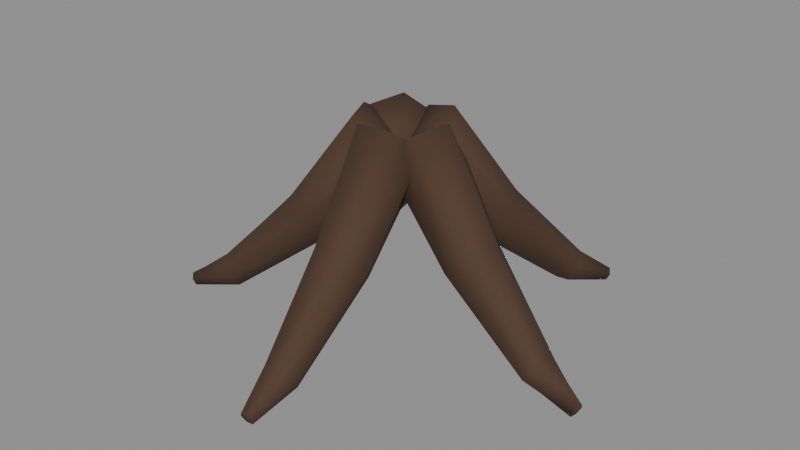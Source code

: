 # Source: prop_root.blend  (saved by Blender 5.2.45; exported with 4.5.12 LTS)
import bpy
from mathutils import Matrix  # noqa: F401  (used for matrix-valued properties, if any)

bpy.ops.wm.read_factory_settings(use_empty=True)
scene = bpy.context.scene
scene.name = 'Scene'

# ---- materials (node trees are filled in below, after node groups)
mat_root = bpy.data.materials.new('root')

# ---- material node trees
mat_root.use_nodes = True; mat_root.node_tree.nodes.clear()
_N = mat_root.node_tree.nodes; _L = mat_root.node_tree.links
n0 = _N.new('ShaderNodeBsdfPrincipled'); n0.name = 'Principled BSDF'; n0.location = (-200, 100)
n0.inputs[0].default_value = (0.06848, 0.03434, 0.01764, 1.0)
n0.inputs[2].default_value = 0.85
n0.inputs[10].default_value = 0.005
n1 = _N.new('ShaderNodeOutputMaterial'); n1.name = 'Material Output'; n1.location = (200, 100)
_L.new(n0.outputs[0], n1.inputs[0])
n1.is_active_output = True

# ---- meshes
me_root = bpy.data.meshes.new('root')
me_root.from_pydata([(0.1281, -0.0001637, 0.5612), (0.08873, -0.08995, 0.5414), (0.01002, -0.09767, 0.4802), (-0.02933, -0.01561, 0.4388), (0.01002, 0.07417, 0.4586), (0.08873, 0.0819, 0.5198), (0.3054, -0.03129, 0.304), (0.2761, -0.1039, 0.2873), (0.2176, -0.112, 0.2333), (0.1884, -0.04756, 0.196), (0.2176, 0.02501, 0.2127), (0.2761, 0.03315, 0.2667), (0.5038, -0.06704, 0.08923), (0.4889, -0.1137, 0.07895), (0.4591, -0.1223, 0.03972), (0.4442, -0.08436, 0.01077), (0.4591, -0.03775, 0.02105), (0.4889, -0.02909, 0.06028), (0.5952, -0.07484, -0.001132), (0.6006, -0.08473, 0.01539), (0.5979, -0.1045, 0.01652), (0.5898, -0.1144, 0.001132), (0.5844, -0.1045, -0.01539), (0.5871, -0.08473, -0.01652), (0.04937, -0.007886, 0.5), (0.5925, -0.09463, 0.0)], [], [(0, 1, 7, 6), (1, 2, 8, 7), (2, 3, 9, 8), (3, 4, 10, 9), (4, 5, 11, 10), (5, 0, 6, 11), (6, 7, 13, 12), (7, 8, 14, 13), (8, 9, 15, 14), (9, 10, 16, 15), (10, 11, 17, 16), (11, 6, 12, 17), (12, 13, 19, 18), (13, 14, 20, 19), (14, 15, 21, 20), (15, 16, 22, 21), (16, 17, 23, 22), (17, 12, 18, 23), (24, 1, 0), (24, 2, 1), (24, 3, 2), (24, 4, 3), (24, 5, 4), (24, 0, 5), (18, 19, 25), (19, 20, 25), (20, 21, 25), (21, 22, 25), (22, 23, 25), (23, 18, 25)])
me_root.polygons.foreach_set('use_smooth', [True] * 30)
me_root.materials.append(mat_root)
me_root.update()
me_root_001 = bpy.data.meshes.new('root.001')
me_root_001.from_pydata([(0.1207, 0.02412, 0.5271), (0.07347, -0.03824, 0.4648), (-0.02101, -0.01979, 0.4377), (-0.06825, 0.06102, 0.4729), (-0.02101, 0.1234, 0.5352), (0.07347, 0.1049, 0.5623), (0.2057, 0.1945, 0.2725), (0.1684, 0.1499, 0.2175), (0.09387, 0.1682, 0.195), (0.05659, 0.2311, 0.2275), (0.09387, 0.2757, 0.2825), (0.1684, 0.2574, 0.305), (0.297, 0.3923, 0.06372), (0.2744, 0.3726, 0.02369), (0.2292, 0.389, 0.009968), (0.2066, 0.425, 0.03628), (0.2292, 0.4447, 0.07631), (0.2744, 0.4283, 0.09003), (0.3323, 0.5021, 0.004258), (0.3235, 0.4988, -0.01343), (0.306, 0.5075, -0.01769), (0.2973, 0.5195, -0.004258), (0.306, 0.5228, 0.01343), (0.3235, 0.5141, 0.01769), (0.02623, 0.04257, 0.5), (0.3148, 0.5108, 0.0)], [], [(0, 1, 7, 6), (1, 2, 8, 7), (2, 3, 9, 8), (3, 4, 10, 9), (4, 5, 11, 10), (5, 0, 6, 11), (6, 7, 13, 12), (7, 8, 14, 13), (8, 9, 15, 14), (9, 10, 16, 15), (10, 11, 17, 16), (11, 6, 12, 17), (12, 13, 19, 18), (13, 14, 20, 19), (14, 15, 21, 20), (15, 16, 22, 21), (16, 17, 23, 22), (17, 12, 18, 23), (24, 1, 0), (24, 2, 1), (24, 3, 2), (24, 4, 3), (24, 5, 4), (24, 0, 5), (18, 19, 25), (19, 20, 25), (20, 21, 25), (21, 22, 25), (22, 23, 25), (23, 18, 25)])
me_root_001.polygons.foreach_set('use_smooth', [True] * 30)
me_root_001.materials.append(mat_root)
me_root_001.update()
me_root_002 = bpy.data.meshes.new('root.002')
me_root_002.from_pydata([(0.0491, 0.05372, 0.4571), (0.005281, -0.03437, 0.4392), (-0.08236, -0.05624, 0.4821), (-0.1262, 0.009988, 0.5429), (-0.08236, 0.09808, 0.5608), (0.005281, 0.1199, 0.5179), (-0.125, 0.1814, 0.2136), (-0.1588, 0.1112, 0.1958), (-0.2266, 0.08901, 0.2322), (-0.2604, 0.1371, 0.2864), (-0.2266, 0.2074, 0.3042), (-0.1588, 0.2295, 0.2678), (-0.331, 0.3267, 0.02659), (-0.3505, 0.2839, 0.009476), (-0.3895, 0.263, 0.03288), (-0.4089, 0.2849, 0.07341), (-0.3895, 0.3277, 0.09052), (-0.3505, 0.3485, 0.06712), (-0.4484, 0.3941, -0.007789), (-0.4555, 0.3787, -0.01839), (-0.4695, 0.3668, -0.0106), (-0.4765, 0.3703, 0.007789), (-0.4695, 0.3858, 0.01839), (-0.4555, 0.3977, 0.0106), (-0.03854, 0.03185, 0.5), (-0.4625, 0.3822, 3.104e-10)], [], [(0, 1, 7, 6), (1, 2, 8, 7), (2, 3, 9, 8), (3, 4, 10, 9), (4, 5, 11, 10), (5, 0, 6, 11), (6, 7, 13, 12), (7, 8, 14, 13), (8, 9, 15, 14), (9, 10, 16, 15), (10, 11, 17, 16), (11, 6, 12, 17), (12, 13, 19, 18), (13, 14, 20, 19), (14, 15, 21, 20), (15, 16, 22, 21), (16, 17, 23, 22), (17, 12, 18, 23), (24, 1, 0), (24, 2, 1), (24, 3, 2), (24, 4, 3), (24, 5, 4), (24, 0, 5), (18, 19, 25), (19, 20, 25), (20, 21, 25), (21, 22, 25), (22, 23, 25), (23, 18, 25)])
me_root_002.polygons.foreach_set('use_smooth', [True] * 30)
me_root_002.materials.append(mat_root)
me_root_002.update()
me_root_003 = bpy.data.meshes.new('root.003')
me_root_003.from_pydata([(0.03653, -0.03817, 0.4458), (-0.004548, -0.1116, 0.4998), (-0.08671, -0.09389, 0.554), (-0.1278, -0.002722, 0.5542), (-0.08671, 0.07073, 0.5002), (-0.004548, 0.053, 0.446), (-0.166, -0.1206, 0.203), (-0.1971, -0.1759, 0.2517), (-0.2592, -0.1576, 0.2987), (-0.2902, -0.08388, 0.297), (-0.2592, -0.02853, 0.2483), (-0.1971, -0.04689, 0.2013), (-0.4045, -0.2147, 0.01778), (-0.4213, -0.2431, 0.0554), (-0.4548, -0.2246, 0.08763), (-0.4715, -0.1778, 0.08222), (-0.4548, -0.1495, 0.0446), (-0.4213, -0.1679, 0.01237), (-0.5368, -0.2572, -0.01202), (-0.5421, -0.2636, 0.006121), (-0.5529, -0.2518, 0.01814), (-0.5583, -0.2336, 0.01202), (-0.5529, -0.2271, -0.006121), (-0.5421, -0.2389, -0.01814), (-0.04563, -0.02045, 0.5), (-0.5475, -0.2454, 0.0)], [], [(0, 1, 7, 6), (1, 2, 8, 7), (2, 3, 9, 8), (3, 4, 10, 9), (4, 5, 11, 10), (5, 0, 6, 11), (6, 7, 13, 12), (7, 8, 14, 13), (8, 9, 15, 14), (9, 10, 16, 15), (10, 11, 17, 16), (11, 6, 12, 17), (12, 13, 19, 18), (13, 14, 20, 19), (14, 15, 21, 20), (15, 16, 22, 21), (16, 17, 23, 22), (17, 12, 18, 23), (24, 1, 0), (24, 2, 1), (24, 3, 2), (24, 4, 3), (24, 5, 4), (24, 0, 5), (18, 19, 25), (19, 20, 25), (20, 21, 25), (21, 22, 25), (22, 23, 25), (23, 18, 25)])
me_root_003.polygons.foreach_set('use_smooth', [True] * 30)
me_root_003.materials.append(mat_root)
me_root_003.update()
me_root_004 = bpy.data.meshes.new('root.004')
me_root_004.from_pydata([(0.1026, -0.04782, 0.5026), (0.05267, -0.1165, 0.5554), (-0.04727, -0.1186, 0.5527), (-0.09724, -0.05203, 0.4974), (-0.04727, 0.01668, 0.4446), (0.05267, 0.01879, 0.4473), (0.09345, -0.2476, 0.2522), (0.05348, -0.2987, 0.2989), (-0.02646, -0.3008, 0.2967), (-0.06643, -0.2517, 0.2478), (-0.02646, -0.2005, 0.2011), (0.05348, -0.1985, 0.2033), (0.07589, -0.4775, 0.05128), (0.05092, -0.5036, 0.08586), (0.0009643, -0.5054, 0.08458), (-0.02401, -0.4811, 0.04872), (0.0009643, -0.455, 0.01414), (0.05092, -0.4532, 0.01542), (0.0524, -0.5982, 0.0003842), (0.04241, -0.6053, 0.01618), (0.02244, -0.6063, 0.01579), (0.01245, -0.6, -0.0003842), (0.02244, -0.5929, -0.01618), (0.04241, -0.592, -0.01579), (0.002702, -0.04993, 0.5), (0.03243, -0.5991, 0.0)], [], [(0, 1, 7, 6), (1, 2, 8, 7), (2, 3, 9, 8), (3, 4, 10, 9), (4, 5, 11, 10), (5, 0, 6, 11), (6, 7, 13, 12), (7, 8, 14, 13), (8, 9, 15, 14), (9, 10, 16, 15), (10, 11, 17, 16), (11, 6, 12, 17), (12, 13, 19, 18), (13, 14, 20, 19), (14, 15, 21, 20), (15, 16, 22, 21), (16, 17, 23, 22), (17, 12, 18, 23), (24, 1, 0), (24, 2, 1), (24, 3, 2), (24, 4, 3), (24, 5, 4), (24, 0, 5), (18, 19, 25), (19, 20, 25), (20, 21, 25), (21, 22, 25), (22, 23, 25), (23, 18, 25)])
me_root_004.polygons.foreach_set('use_smooth', [True] * 30)
me_root_004.materials.append(mat_root)
me_root_004.update()

# ---- objects
ob_root = bpy.data.objects.new('root', me_root)
ob_root_001 = bpy.data.objects.new('root.001', me_root_001)
ob_root_002 = bpy.data.objects.new('root.002', me_root_002)
ob_root_003 = bpy.data.objects.new('root.003', me_root_003)
ob_root_004 = bpy.data.objects.new('root.004', me_root_004)

# ---- transforms, parenting, visibility, modifiers, constraints
ob_root.location = (0.0, 0.0, 0.0)
ob_root_001.location = (0.0, 0.0, 0.0)
ob_root_002.location = (0.0, 0.0, 0.0)
ob_root_003.location = (0.0, 0.0, 0.0)
ob_root_004.location = (0.0, 0.0, 0.0)

# ---- collection membership
scene.collection.objects.link(ob_root)
scene.collection.objects.link(ob_root_001)
scene.collection.objects.link(ob_root_002)
scene.collection.objects.link(ob_root_003)
scene.collection.objects.link(ob_root_004)

# ---- scene / render settings (as saved in the file)
scene.frame_start = 1; scene.frame_end = 250; scene.frame_set(1)
scene.render.engine = 'BLENDER_EEVEE_NEXT'
scene.render.fps = 30
scene.render.bake_bias = 0.0
scene.render.bake_samples = 0
scene.render.compositor_device = 'GPU'
scene.eevee.use_volume_custom_range = False
scene.eevee.fast_gi_thickness_near = 0.1
scene.eevee.fast_gi_thickness_far = 0.0
scene.eevee.ray_tracing_options.screen_trace_thickness = 0.1
bpy.context.view_layer.update()

# ---- added for rendering (the .blend has no active camera and no usable light): camera, sun + grey world if the file has none
cam_auto = bpy.data.cameras.new('AutoCamera')
cam_auto.lens = 50.0
cam_auto.sensor_width = 36.0
cam_auto.clip_end = 1000.0
ob_auto_camera = bpy.data.objects.new('AutoCamera', cam_auto)
scene.collection.objects.link(ob_auto_camera)
ob_auto_camera.location = (1.61157, -1.95027, 1.5443)
ob_auto_camera.rotation_euler = (1.09748, -7.21219e-08, 0.694738)
scene.camera = ob_auto_camera
light_auto_sun = bpy.data.lights.new('AutoSun', 'SUN')
light_auto_sun.energy = 3.0
light_auto_sun.angle = 0.0523599
ob_auto_sun = bpy.data.objects.new('AutoSun', light_auto_sun)
scene.collection.objects.link(ob_auto_sun)
ob_auto_sun.rotation_euler = (0.872665, 0.174533, 0.523599)
if scene.world is None:
    world_auto = bpy.data.worlds.new('AutoWorld')
    world_auto.color = (0.3, 0.3, 0.3)
    scene.world = world_auto
bpy.context.view_layer.update()
